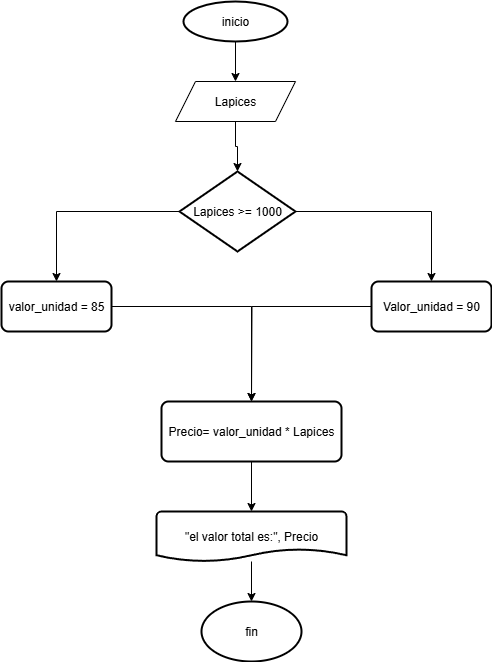

The diagram above was exported from draw.io. Its source (the exported page's mxGraphModel, read from the mxfile embedded in the PNG):
<mxGraphModel dx="2194" dy="1195" grid="1" gridSize="10" guides="1" tooltips="1" connect="1" arrows="1" fold="1" page="1" pageScale="1" pageWidth="827" pageHeight="1169" math="0" shadow="0">
  <root>
    <mxCell id="0" />
    <mxCell id="1" parent="0" />
    <mxCell id="jYkXsAsw58cylqL9im5C-12" style="edgeStyle=orthogonalEdgeStyle;rounded=0;orthogonalLoop=1;jettySize=auto;html=1;entryX=0.5;entryY=0;entryDx=0;entryDy=0;" edge="1" parent="1" source="jYkXsAsw58cylqL9im5C-1" target="jYkXsAsw58cylqL9im5C-3">
      <mxGeometry relative="1" as="geometry" />
    </mxCell>
    <mxCell id="jYkXsAsw58cylqL9im5C-1" value="inicio" style="strokeWidth=2;html=1;shape=mxgraph.flowchart.start_1;whiteSpace=wrap;" vertex="1" parent="1">
      <mxGeometry x="362" y="10" width="104" height="40" as="geometry" />
    </mxCell>
    <mxCell id="jYkXsAsw58cylqL9im5C-2" style="edgeStyle=orthogonalEdgeStyle;rounded=0;orthogonalLoop=1;jettySize=auto;html=1;exitX=0.5;exitY=1;exitDx=0;exitDy=0;exitPerimeter=0;" edge="1" parent="1" source="jYkXsAsw58cylqL9im5C-1" target="jYkXsAsw58cylqL9im5C-1">
      <mxGeometry relative="1" as="geometry" />
    </mxCell>
    <mxCell id="jYkXsAsw58cylqL9im5C-13" style="edgeStyle=orthogonalEdgeStyle;rounded=0;orthogonalLoop=1;jettySize=auto;html=1;" edge="1" parent="1" source="jYkXsAsw58cylqL9im5C-3" target="jYkXsAsw58cylqL9im5C-4">
      <mxGeometry relative="1" as="geometry" />
    </mxCell>
    <mxCell id="jYkXsAsw58cylqL9im5C-3" value="Lapices" style="shape=parallelogram;perimeter=parallelogramPerimeter;whiteSpace=wrap;html=1;fixedSize=1;" vertex="1" parent="1">
      <mxGeometry x="354" y="90" width="120" height="40" as="geometry" />
    </mxCell>
    <mxCell id="jYkXsAsw58cylqL9im5C-8" style="edgeStyle=orthogonalEdgeStyle;rounded=0;orthogonalLoop=1;jettySize=auto;html=1;" edge="1" parent="1" source="jYkXsAsw58cylqL9im5C-4" target="jYkXsAsw58cylqL9im5C-6">
      <mxGeometry relative="1" as="geometry" />
    </mxCell>
    <mxCell id="jYkXsAsw58cylqL9im5C-9" style="edgeStyle=orthogonalEdgeStyle;rounded=0;orthogonalLoop=1;jettySize=auto;html=1;entryX=0.5;entryY=0;entryDx=0;entryDy=0;" edge="1" parent="1" source="jYkXsAsw58cylqL9im5C-4" target="jYkXsAsw58cylqL9im5C-5">
      <mxGeometry relative="1" as="geometry" />
    </mxCell>
    <mxCell id="jYkXsAsw58cylqL9im5C-4" value="Lapices &amp;gt;= 1000" style="strokeWidth=2;html=1;shape=mxgraph.flowchart.decision;whiteSpace=wrap;" vertex="1" parent="1">
      <mxGeometry x="358" y="180" width="116" height="80" as="geometry" />
    </mxCell>
    <mxCell id="jYkXsAsw58cylqL9im5C-15" style="edgeStyle=orthogonalEdgeStyle;rounded=0;orthogonalLoop=1;jettySize=auto;html=1;" edge="1" parent="1" source="jYkXsAsw58cylqL9im5C-5">
      <mxGeometry relative="1" as="geometry">
        <mxPoint x="430" y="410" as="targetPoint" />
      </mxGeometry>
    </mxCell>
    <mxCell id="jYkXsAsw58cylqL9im5C-5" value="Valor_unidad = 90" style="rounded=1;whiteSpace=wrap;html=1;absoluteArcSize=1;arcSize=14;strokeWidth=2;" vertex="1" parent="1">
      <mxGeometry x="550" y="290" width="120" height="50" as="geometry" />
    </mxCell>
    <mxCell id="jYkXsAsw58cylqL9im5C-14" style="edgeStyle=orthogonalEdgeStyle;rounded=0;orthogonalLoop=1;jettySize=auto;html=1;entryX=0.5;entryY=0;entryDx=0;entryDy=0;" edge="1" parent="1" source="jYkXsAsw58cylqL9im5C-6" target="jYkXsAsw58cylqL9im5C-7">
      <mxGeometry relative="1" as="geometry" />
    </mxCell>
    <mxCell id="jYkXsAsw58cylqL9im5C-6" value="valor_unidad = 85" style="rounded=1;whiteSpace=wrap;html=1;absoluteArcSize=1;arcSize=14;strokeWidth=2;" vertex="1" parent="1">
      <mxGeometry x="180" y="290" width="110" height="50" as="geometry" />
    </mxCell>
    <mxCell id="jYkXsAsw58cylqL9im5C-7" value="Precio= valor_unidad * Lapices" style="rounded=1;whiteSpace=wrap;html=1;absoluteArcSize=1;arcSize=14;strokeWidth=2;" vertex="1" parent="1">
      <mxGeometry x="340" y="410" width="180" height="60" as="geometry" />
    </mxCell>
    <mxCell id="jYkXsAsw58cylqL9im5C-10" value="&quot;el valor total es:&quot;, Precio" style="strokeWidth=2;html=1;shape=mxgraph.flowchart.document2;whiteSpace=wrap;size=0.25;" vertex="1" parent="1">
      <mxGeometry x="335" y="520" width="190" height="50" as="geometry" />
    </mxCell>
    <mxCell id="jYkXsAsw58cylqL9im5C-11" value="fin" style="strokeWidth=2;html=1;shape=mxgraph.flowchart.start_1;whiteSpace=wrap;" vertex="1" parent="1">
      <mxGeometry x="380" y="610" width="100" height="60" as="geometry" />
    </mxCell>
    <mxCell id="jYkXsAsw58cylqL9im5C-16" style="edgeStyle=orthogonalEdgeStyle;rounded=0;orthogonalLoop=1;jettySize=auto;html=1;entryX=0.5;entryY=0;entryDx=0;entryDy=0;entryPerimeter=0;" edge="1" parent="1" source="jYkXsAsw58cylqL9im5C-7" target="jYkXsAsw58cylqL9im5C-10">
      <mxGeometry relative="1" as="geometry" />
    </mxCell>
    <mxCell id="jYkXsAsw58cylqL9im5C-17" style="edgeStyle=orthogonalEdgeStyle;rounded=0;orthogonalLoop=1;jettySize=auto;html=1;entryX=0.5;entryY=0;entryDx=0;entryDy=0;entryPerimeter=0;" edge="1" parent="1" source="jYkXsAsw58cylqL9im5C-10" target="jYkXsAsw58cylqL9im5C-11">
      <mxGeometry relative="1" as="geometry" />
    </mxCell>
  </root>
</mxGraphModel>